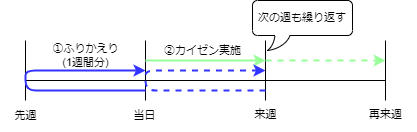

The diagram above was exported from draw.io. Its source (the exported page's mxGraphModel, read from the mxfile embedded in the PNG):
<mxGraphModel dx="819" dy="348" grid="1" gridSize="10" guides="1" tooltips="1" connect="1" arrows="1" fold="1" page="1" pageScale="1" pageWidth="850" pageHeight="1100" math="0" shadow="0">
  <root>
    <mxCell id="0" />
    <mxCell id="1" parent="0" />
    <mxCell id="2" value="" style="endArrow=none;html=1;" parent="1" edge="1">
      <mxGeometry width="50" height="50" relative="1" as="geometry">
        <mxPoint x="40" y="140" as="sourcePoint" />
        <mxPoint x="400" y="140" as="targetPoint" />
      </mxGeometry>
    </mxCell>
    <mxCell id="3" value="" style="endArrow=none;html=1;" parent="1" edge="1">
      <mxGeometry width="50" height="50" relative="1" as="geometry">
        <mxPoint x="40" y="160" as="sourcePoint" />
        <mxPoint x="40" y="100" as="targetPoint" />
      </mxGeometry>
    </mxCell>
    <mxCell id="4" value="" style="endArrow=none;html=1;" parent="1" edge="1">
      <mxGeometry width="50" height="50" relative="1" as="geometry">
        <mxPoint x="160" y="160" as="sourcePoint" />
        <mxPoint x="160" y="100" as="targetPoint" />
      </mxGeometry>
    </mxCell>
    <mxCell id="5" value="" style="endArrow=none;html=1;" parent="1" edge="1">
      <mxGeometry width="50" height="50" relative="1" as="geometry">
        <mxPoint x="280" y="160" as="sourcePoint" />
        <mxPoint x="280" y="100" as="targetPoint" />
      </mxGeometry>
    </mxCell>
    <mxCell id="6" value="先週" style="text;html=1;align=center;verticalAlign=middle;resizable=0;points=[];autosize=1;strokeColor=none;fillColor=none;fontSize=11;" parent="1" vertex="1">
      <mxGeometry x="15" y="160" width="50" height="30" as="geometry" />
    </mxCell>
    <mxCell id="7" value="当日" style="text;html=1;align=center;verticalAlign=middle;resizable=0;points=[];autosize=1;strokeColor=none;fillColor=none;fontSize=11;" parent="1" vertex="1">
      <mxGeometry x="134" y="160" width="50" height="30" as="geometry" />
    </mxCell>
    <mxCell id="18" style="edgeStyle=none;html=1;strokeWidth=2;strokeColor=#3333FF;" parent="1" edge="1">
      <mxGeometry relative="1" as="geometry">
        <mxPoint x="160" y="130" as="targetPoint" />
        <mxPoint x="160" y="150" as="sourcePoint" />
        <Array as="points">
          <mxPoint x="40" y="150" />
          <mxPoint x="40" y="130" />
        </Array>
      </mxGeometry>
    </mxCell>
    <mxCell id="8" value="来週" style="text;html=1;align=center;verticalAlign=middle;resizable=0;points=[];autosize=1;strokeColor=none;fillColor=none;fontSize=11;" parent="1" vertex="1">
      <mxGeometry x="255" y="159" width="50" height="30" as="geometry" />
    </mxCell>
    <mxCell id="20" value="" style="endArrow=classic;html=1;strokeColor=#99FF99;strokeWidth=2;" parent="1" edge="1">
      <mxGeometry width="50" height="50" relative="1" as="geometry">
        <mxPoint x="160" y="120" as="sourcePoint" />
        <mxPoint x="280" y="120" as="targetPoint" />
      </mxGeometry>
    </mxCell>
    <mxCell id="21" value="" style="endArrow=none;html=1;" parent="1" edge="1">
      <mxGeometry width="50" height="50" relative="1" as="geometry">
        <mxPoint x="400" y="160" as="sourcePoint" />
        <mxPoint x="400" y="100" as="targetPoint" />
      </mxGeometry>
    </mxCell>
    <mxCell id="22" value="再来週" style="text;html=1;align=center;verticalAlign=middle;resizable=0;points=[];autosize=1;strokeColor=none;fillColor=none;fontSize=11;" parent="1" vertex="1">
      <mxGeometry x="370" y="159" width="60" height="30" as="geometry" />
    </mxCell>
    <mxCell id="23" style="edgeStyle=none;html=1;strokeWidth=2;strokeColor=#3333FF;dashed=1;" parent="1" edge="1">
      <mxGeometry relative="1" as="geometry">
        <mxPoint x="280" y="130" as="targetPoint" />
        <mxPoint x="280" y="150" as="sourcePoint" />
        <Array as="points">
          <mxPoint x="160" y="150" />
          <mxPoint x="160" y="130" />
        </Array>
      </mxGeometry>
    </mxCell>
    <mxCell id="24" value="" style="endArrow=classic;html=1;strokeColor=#99FF99;strokeWidth=2;dashed=1;" parent="1" edge="1">
      <mxGeometry width="50" height="50" relative="1" as="geometry">
        <mxPoint x="280" y="120" as="sourcePoint" />
        <mxPoint x="400" y="120" as="targetPoint" />
      </mxGeometry>
    </mxCell>
    <mxCell id="31" value="&lt;span style=&quot;&quot;&gt;①ふりかえり&lt;br&gt;(1週間分)&lt;/span&gt;" style="text;html=1;align=center;verticalAlign=middle;resizable=0;points=[];autosize=1;strokeColor=none;fillColor=none;fontSize=11;" parent="1" vertex="1">
      <mxGeometry x="55" y="95" width="90" height="40" as="geometry" />
    </mxCell>
    <mxCell id="32" value="&lt;span style=&quot;&quot;&gt;②カイゼン実施&lt;/span&gt;" style="text;html=1;align=center;verticalAlign=middle;resizable=0;points=[];autosize=1;strokeColor=none;fillColor=none;fontSize=11;" parent="1" vertex="1">
      <mxGeometry x="167" y="95" width="100" height="30" as="geometry" />
    </mxCell>
    <mxCell id="33" value="次の週も繰り返す" style="whiteSpace=wrap;html=1;shape=mxgraph.basic.roundRectCallout;dx=30;dy=15;size=5;boundedLbl=1;fontSize=11;" parent="1" vertex="1">
      <mxGeometry x="267" y="60" width="100" height="50" as="geometry" />
    </mxCell>
  </root>
</mxGraphModel>